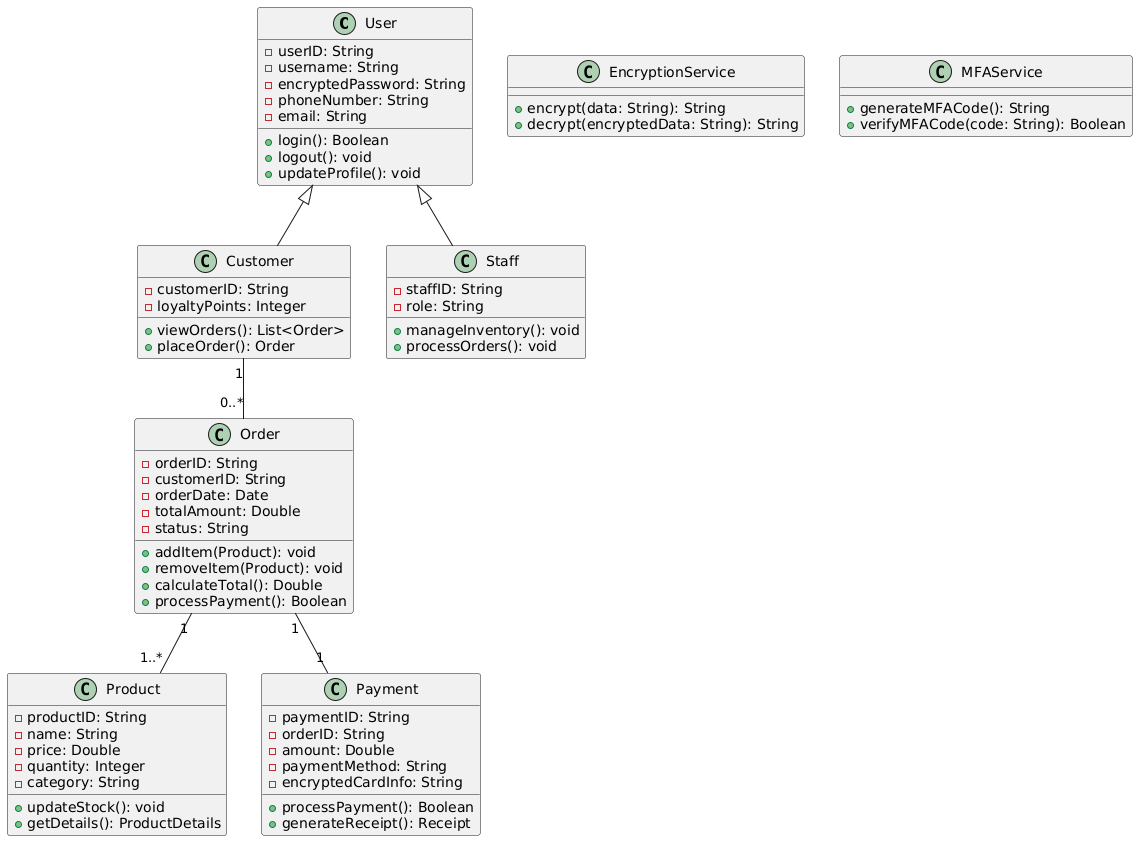

The diagram above was rendered by PlantUML. Its source (embedded in the PNG):
@startuml
' Class Diagram
class User {
  -userID: String
  -username: String
  -encryptedPassword: String
  -phoneNumber: String
  -email: String
  +login(): Boolean
  +logout(): void
  +updateProfile(): void
}

class Customer {
  -customerID: String
  -loyaltyPoints: Integer
  +viewOrders(): List<Order>
  +placeOrder(): Order
}

class Staff {
  -staffID: String
  -role: String
  +manageInventory(): void
  +processOrders(): void
}

class Product {
  -productID: String
  -name: String
  -price: Double
  -quantity: Integer
  -category: String
  +updateStock(): void
  +getDetails(): ProductDetails
}

class Order {
  -orderID: String
  -customerID: String
  -orderDate: Date
  -totalAmount: Double
  -status: String
  +addItem(Product): void
  +removeItem(Product): void
  +calculateTotal(): Double
  +processPayment(): Boolean
}

class Payment {
  -paymentID: String
  -orderID: String
  -amount: Double
  -paymentMethod: String
  -encryptedCardInfo: String
  +processPayment(): Boolean
  +generateReceipt(): Receipt
}

class EncryptionService {
  +encrypt(data: String): String
  +decrypt(encryptedData: String): String
}

class MFAService {
  +generateMFACode(): String
  +verifyMFACode(code: String): Boolean
}

User <|-- Customer
User <|-- Staff
Customer "1" -- "0..*" Order
Order "1" -- "1..*" Product
Order "1" -- "1" Payment
@enduml